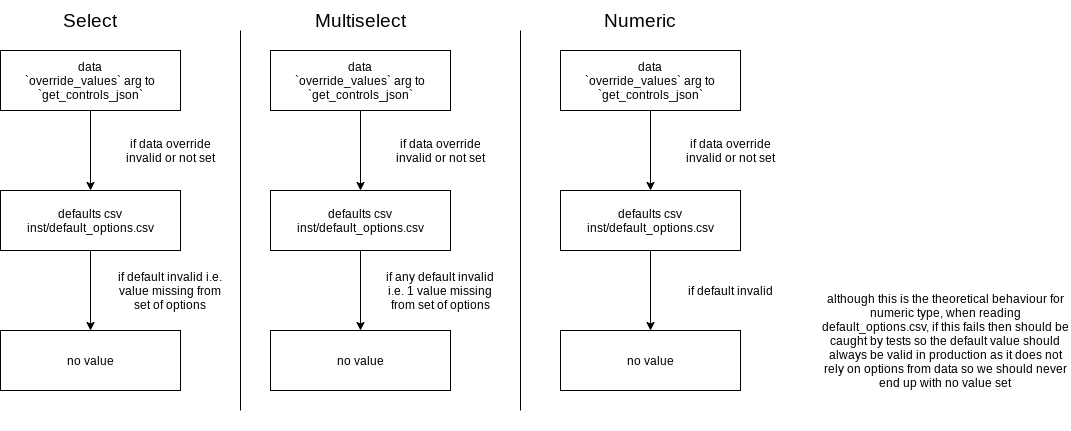

The diagram above was exported from draw.io. Its source (the exported page's mxGraphModel, read from the mxfile embedded in the PNG):
<mxGraphModel dx="1102" dy="815" grid="1" gridSize="10" guides="1" tooltips="1" connect="1" arrows="1" fold="1" page="1" pageScale="1" pageWidth="3300" pageHeight="4681" math="0" shadow="0">
  <root>
    <mxCell id="0" />
    <mxCell id="1" parent="0" />
    <mxCell id="_IUY2LXdHyDldZUs9Qlj-51" value="data&lt;br&gt;`override_values` arg to `get_controls_json`" style="rounded=0;whiteSpace=wrap;html=1;" parent="1" vertex="1">
      <mxGeometry x="280" y="220" width="180" height="60" as="geometry" />
    </mxCell>
    <mxCell id="_IUY2LXdHyDldZUs9Qlj-52" value="defaults csv&lt;br&gt;inst/default_options.csv" style="rounded=0;whiteSpace=wrap;html=1;" parent="1" vertex="1">
      <mxGeometry x="280" y="360" width="180" height="60" as="geometry" />
    </mxCell>
    <mxCell id="_IUY2LXdHyDldZUs9Qlj-54" value="no value" style="rounded=0;whiteSpace=wrap;html=1;" parent="1" vertex="1">
      <mxGeometry x="280" y="500" width="180" height="60" as="geometry" />
    </mxCell>
    <mxCell id="_IUY2LXdHyDldZUs9Qlj-55" value="" style="endArrow=classic;html=1;exitX=0.5;exitY=1;exitDx=0;exitDy=0;entryX=0.5;entryY=0;entryDx=0;entryDy=0;" parent="1" source="_IUY2LXdHyDldZUs9Qlj-51" target="_IUY2LXdHyDldZUs9Qlj-52" edge="1">
      <mxGeometry width="50" height="50" relative="1" as="geometry">
        <mxPoint x="640" y="590" as="sourcePoint" />
        <mxPoint x="690" y="540" as="targetPoint" />
      </mxGeometry>
    </mxCell>
    <mxCell id="_IUY2LXdHyDldZUs9Qlj-56" value="" style="endArrow=classic;html=1;exitX=0.5;exitY=1;exitDx=0;exitDy=0;entryX=0.5;entryY=0;entryDx=0;entryDy=0;" parent="1" source="_IUY2LXdHyDldZUs9Qlj-52" edge="1">
      <mxGeometry width="50" height="50" relative="1" as="geometry">
        <mxPoint x="535" y="910" as="sourcePoint" />
        <mxPoint x="370" y="500" as="targetPoint" />
      </mxGeometry>
    </mxCell>
    <mxCell id="_IUY2LXdHyDldZUs9Qlj-58" value="if default invalid i.e. value missing from set of options" style="text;html=1;strokeColor=none;fillColor=none;align=center;verticalAlign=middle;whiteSpace=wrap;rounded=0;" parent="1" vertex="1">
      <mxGeometry x="390" y="440" width="120" height="40" as="geometry" />
    </mxCell>
    <mxCell id="_IUY2LXdHyDldZUs9Qlj-59" value="if data override invalid or not set" style="text;html=1;strokeColor=none;fillColor=none;align=center;verticalAlign=middle;whiteSpace=wrap;rounded=0;" parent="1" vertex="1">
      <mxGeometry x="390" y="300" width="120" height="40" as="geometry" />
    </mxCell>
    <mxCell id="_IUY2LXdHyDldZUs9Qlj-71" value="&lt;font style=&quot;font-size: 19px&quot;&gt;Select&lt;/font&gt;" style="text;html=1;strokeColor=none;fillColor=none;align=center;verticalAlign=middle;whiteSpace=wrap;rounded=0;" parent="1" vertex="1">
      <mxGeometry x="325" y="170" width="90" height="40" as="geometry" />
    </mxCell>
    <mxCell id="_IUY2LXdHyDldZUs9Qlj-72" value="data&lt;br&gt;`override_values` arg to `get_controls_json`" style="rounded=0;whiteSpace=wrap;html=1;" parent="1" vertex="1">
      <mxGeometry x="550" y="220" width="180" height="60" as="geometry" />
    </mxCell>
    <mxCell id="_IUY2LXdHyDldZUs9Qlj-73" value="defaults csv&lt;br&gt;inst/default_options.csv" style="rounded=0;whiteSpace=wrap;html=1;" parent="1" vertex="1">
      <mxGeometry x="550" y="360" width="180" height="60" as="geometry" />
    </mxCell>
    <mxCell id="_IUY2LXdHyDldZUs9Qlj-75" value="no value" style="rounded=0;whiteSpace=wrap;html=1;" parent="1" vertex="1">
      <mxGeometry x="550" y="500" width="180" height="60" as="geometry" />
    </mxCell>
    <mxCell id="_IUY2LXdHyDldZUs9Qlj-76" value="" style="endArrow=classic;html=1;exitX=0.5;exitY=1;exitDx=0;exitDy=0;entryX=0.5;entryY=0;entryDx=0;entryDy=0;" parent="1" source="_IUY2LXdHyDldZUs9Qlj-72" target="_IUY2LXdHyDldZUs9Qlj-73" edge="1">
      <mxGeometry width="50" height="50" relative="1" as="geometry">
        <mxPoint x="910" y="590" as="sourcePoint" />
        <mxPoint x="960" y="540" as="targetPoint" />
      </mxGeometry>
    </mxCell>
    <mxCell id="_IUY2LXdHyDldZUs9Qlj-77" value="" style="endArrow=classic;html=1;exitX=0.5;exitY=1;exitDx=0;exitDy=0;entryX=0.5;entryY=0;entryDx=0;entryDy=0;" parent="1" source="_IUY2LXdHyDldZUs9Qlj-73" edge="1">
      <mxGeometry width="50" height="50" relative="1" as="geometry">
        <mxPoint x="805" y="910" as="sourcePoint" />
        <mxPoint x="640" y="500" as="targetPoint" />
      </mxGeometry>
    </mxCell>
    <mxCell id="_IUY2LXdHyDldZUs9Qlj-79" value="if any default invalid i.e. 1 value missing from set of options" style="text;html=1;strokeColor=none;fillColor=none;align=center;verticalAlign=middle;whiteSpace=wrap;rounded=0;" parent="1" vertex="1">
      <mxGeometry x="660" y="440" width="120" height="40" as="geometry" />
    </mxCell>
    <mxCell id="_IUY2LXdHyDldZUs9Qlj-80" value="if data override invalid or not set" style="text;html=1;strokeColor=none;fillColor=none;align=center;verticalAlign=middle;whiteSpace=wrap;rounded=0;" parent="1" vertex="1">
      <mxGeometry x="660" y="300" width="120" height="40" as="geometry" />
    </mxCell>
    <mxCell id="_IUY2LXdHyDldZUs9Qlj-82" value="&lt;font style=&quot;font-size: 19px&quot;&gt;Multiselect&lt;/font&gt;" style="text;html=1;strokeColor=none;fillColor=none;align=center;verticalAlign=middle;whiteSpace=wrap;rounded=0;" parent="1" vertex="1">
      <mxGeometry x="595" y="170" width="90" height="40" as="geometry" />
    </mxCell>
    <mxCell id="_IUY2LXdHyDldZUs9Qlj-83" value="" style="endArrow=none;html=1;" parent="1" edge="1">
      <mxGeometry width="50" height="50" relative="1" as="geometry">
        <mxPoint x="520" y="580" as="sourcePoint" />
        <mxPoint x="520" y="200" as="targetPoint" />
      </mxGeometry>
    </mxCell>
    <mxCell id="_IUY2LXdHyDldZUs9Qlj-94" value="&lt;font style=&quot;font-size: 19px&quot;&gt;Numeric&lt;/font&gt;" style="text;html=1;strokeColor=none;fillColor=none;align=center;verticalAlign=middle;whiteSpace=wrap;rounded=0;" parent="1" vertex="1">
      <mxGeometry x="875" y="170" width="90" height="40" as="geometry" />
    </mxCell>
    <mxCell id="_IUY2LXdHyDldZUs9Qlj-95" value="" style="endArrow=none;html=1;" parent="1" edge="1">
      <mxGeometry width="50" height="50" relative="1" as="geometry">
        <mxPoint x="800" y="580" as="sourcePoint" />
        <mxPoint x="800" y="200" as="targetPoint" />
      </mxGeometry>
    </mxCell>
    <mxCell id="_IUY2LXdHyDldZUs9Qlj-96" value="although this is the theoretical behaviour for numeric type, when reading default_options.csv, if this fails then should be caught by tests so the default value should always be valid in production as it does not rely on options from data so we should never end up with no value set" style="text;html=1;strokeColor=none;fillColor=none;align=center;verticalAlign=middle;whiteSpace=wrap;rounded=0;" parent="1" vertex="1">
      <mxGeometry x="1100" y="420" width="250" height="180" as="geometry" />
    </mxCell>
    <mxCell id="mdxbL1w3FjMgJlNAhTvS-6" value="data&lt;br&gt;`override_values` arg to `get_controls_json`" style="rounded=0;whiteSpace=wrap;html=1;" vertex="1" parent="1">
      <mxGeometry x="840" y="220" width="180" height="60" as="geometry" />
    </mxCell>
    <mxCell id="mdxbL1w3FjMgJlNAhTvS-7" value="defaults csv&lt;br&gt;inst/default_options.csv" style="rounded=0;whiteSpace=wrap;html=1;" vertex="1" parent="1">
      <mxGeometry x="840" y="360" width="180" height="60" as="geometry" />
    </mxCell>
    <mxCell id="mdxbL1w3FjMgJlNAhTvS-8" value="no value" style="rounded=0;whiteSpace=wrap;html=1;" vertex="1" parent="1">
      <mxGeometry x="840" y="500" width="180" height="60" as="geometry" />
    </mxCell>
    <mxCell id="mdxbL1w3FjMgJlNAhTvS-9" value="" style="endArrow=classic;html=1;exitX=0.5;exitY=1;exitDx=0;exitDy=0;entryX=0.5;entryY=0;entryDx=0;entryDy=0;" edge="1" parent="1" source="mdxbL1w3FjMgJlNAhTvS-6" target="mdxbL1w3FjMgJlNAhTvS-7">
      <mxGeometry width="50" height="50" relative="1" as="geometry">
        <mxPoint x="1200" y="590" as="sourcePoint" />
        <mxPoint x="1250" y="540" as="targetPoint" />
      </mxGeometry>
    </mxCell>
    <mxCell id="mdxbL1w3FjMgJlNAhTvS-10" value="" style="endArrow=classic;html=1;exitX=0.5;exitY=1;exitDx=0;exitDy=0;entryX=0.5;entryY=0;entryDx=0;entryDy=0;" edge="1" parent="1" source="mdxbL1w3FjMgJlNAhTvS-7">
      <mxGeometry width="50" height="50" relative="1" as="geometry">
        <mxPoint x="1095" y="910" as="sourcePoint" />
        <mxPoint x="930" y="500" as="targetPoint" />
      </mxGeometry>
    </mxCell>
    <mxCell id="mdxbL1w3FjMgJlNAhTvS-11" value="if default invalid" style="text;html=1;strokeColor=none;fillColor=none;align=center;verticalAlign=middle;whiteSpace=wrap;rounded=0;" vertex="1" parent="1">
      <mxGeometry x="950" y="440" width="120" height="40" as="geometry" />
    </mxCell>
    <mxCell id="mdxbL1w3FjMgJlNAhTvS-12" value="if data override invalid or not set" style="text;html=1;strokeColor=none;fillColor=none;align=center;verticalAlign=middle;whiteSpace=wrap;rounded=0;" vertex="1" parent="1">
      <mxGeometry x="950" y="300" width="120" height="40" as="geometry" />
    </mxCell>
  </root>
</mxGraphModel>